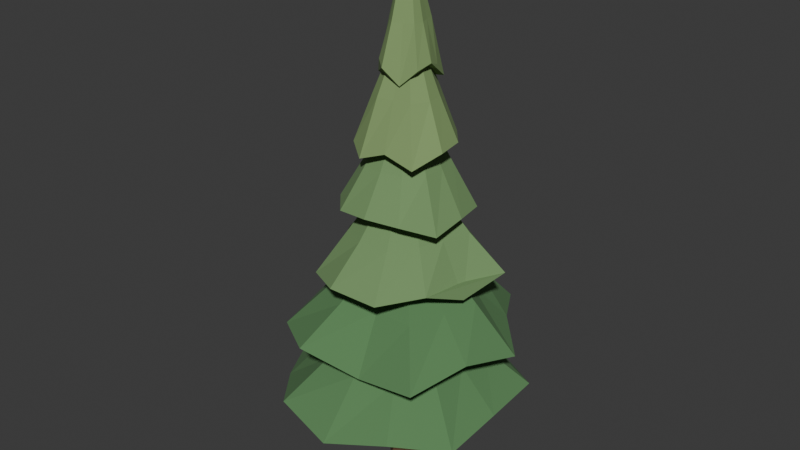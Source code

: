 # Source: Pine_Large.blend  (saved by Blender 5.2.44; exported with 4.5.12 LTS)
import bpy
from mathutils import Matrix  # noqa: F401  (used for matrix-valued properties, if any)

bpy.ops.wm.read_factory_settings(use_empty=True)
scene = bpy.context.scene
scene.name = 'Scene'

# ---- collections
col_collection = bpy.data.collections.new('Collection'); scene.collection.children.link(col_collection)

# ---- materials (node trees are filled in below, after node groups)
mat_bark = bpy.data.materials.new('Bark')
mat_bark.diffuse_color = (0.22, 0.12, 0.065, 1.0)
mat_pine0 = bpy.data.materials.new('Pine0')
mat_pine0.diffuse_color = (0.1, 0.23, 0.09, 1.0)
mat_pine1 = bpy.data.materials.new('Pine1')
mat_pine1.diffuse_color = (0.17, 0.3, 0.12, 1.0)
mat_pine2 = bpy.data.materials.new('Pine2')
mat_pine2.diffuse_color = (0.22, 0.34, 0.13, 1.0)

# ---- material node trees
mat_bark.use_nodes = True; mat_bark.node_tree.nodes.clear()
_N = mat_bark.node_tree.nodes; _L = mat_bark.node_tree.links
n0 = _N.new('ShaderNodeBsdfPrincipled'); n0.name = 'Principled BSDF'; n0.location = (-200, 100)
n0.inputs[0].default_value = (0.22, 0.12, 0.065, 1.0)
n0.inputs[2].default_value = 1.0
n0.inputs[10].default_value = 0.005
n1 = _N.new('ShaderNodeOutputMaterial'); n1.name = 'Material Output'; n1.location = (200, 100)
_L.new(n0.outputs[0], n1.inputs[0])
n1.is_active_output = True
mat_pine0.use_nodes = True; mat_pine0.node_tree.nodes.clear()
_N = mat_pine0.node_tree.nodes; _L = mat_pine0.node_tree.links
n0 = _N.new('ShaderNodeBsdfPrincipled'); n0.name = 'Principled BSDF'; n0.location = (-200, 100)
n0.inputs[0].default_value = (0.1, 0.23, 0.09, 1.0)
n0.inputs[2].default_value = 1.0
n0.inputs[10].default_value = 0.005
n1 = _N.new('ShaderNodeOutputMaterial'); n1.name = 'Material Output'; n1.location = (200, 100)
_L.new(n0.outputs[0], n1.inputs[0])
n1.is_active_output = True
mat_pine1.use_nodes = True; mat_pine1.node_tree.nodes.clear()
_N = mat_pine1.node_tree.nodes; _L = mat_pine1.node_tree.links
n0 = _N.new('ShaderNodeBsdfPrincipled'); n0.name = 'Principled BSDF'; n0.location = (-200, 100)
n0.inputs[0].default_value = (0.17, 0.3, 0.12, 1.0)
n0.inputs[2].default_value = 1.0
n0.inputs[10].default_value = 0.005
n1 = _N.new('ShaderNodeOutputMaterial'); n1.name = 'Material Output'; n1.location = (200, 100)
_L.new(n0.outputs[0], n1.inputs[0])
n1.is_active_output = True
mat_pine2.use_nodes = True; mat_pine2.node_tree.nodes.clear()
_N = mat_pine2.node_tree.nodes; _L = mat_pine2.node_tree.links
n0 = _N.new('ShaderNodeBsdfPrincipled'); n0.name = 'Principled BSDF'; n0.location = (-200, 100)
n0.inputs[0].default_value = (0.22, 0.34, 0.13, 1.0)
n0.inputs[2].default_value = 1.0
n0.inputs[10].default_value = 0.005
n1 = _N.new('ShaderNodeOutputMaterial'); n1.name = 'Material Output'; n1.location = (200, 100)
_L.new(n0.outputs[0], n1.inputs[0])
n1.is_active_output = True

# ---- world
world_world = bpy.data.worlds.new('World'); scene.world = world_world
world_world.use_nodes = True; world_world.node_tree.nodes.clear()
_N = world_world.node_tree.nodes; _L = world_world.node_tree.links
n0 = _N.new('ShaderNodeOutputWorld'); n0.name = 'World Output'; n0.location = (200, 100)
n1 = _N.new('ShaderNodeBackground'); n1.name = 'Background'; n1.location = (-200, 100)
n1.inputs[0].default_value = (0.05088, 0.05088, 0.05088, 1.0)
_L.new(n1.outputs[0], n0.inputs[0])
n0.is_active_output = True
world_world.color = (0.05088, 0.05088, 0.05088)
world_world.sun_shadow_jitter_overblur = 0.0

# ---- meshes
me_pine_large = bpy.data.meshes.new('Pine_Large')
me_pine_large.from_pydata([(0.2362, 0.0, 0.0), (0.1473, 0.1847, 0.0), (-0.05257, 0.2303, 0.0), (-0.2129, 0.1025, 0.0), (-0.2129, -0.1025, 0.0), (-0.05257, -0.2303, 0.0), (0.1473, -0.1847, 0.0), (0.084, 0.0, 0.91), (0.01811, 0.1368, 0.91), (-0.1299, 0.1706, 0.91), (-0.2487, 0.07593, 0.91), (-0.2487, -0.07593, 0.91), (-0.1299, -0.1706, 0.91), (0.01811, -0.1368, 0.91), (0.224, 0.042, 2.59), (0.1739, 0.146, 2.59), (0.0614, 0.1717, 2.59), (-0.02883, 0.09971, 2.59), (-0.02883, -0.01571, 2.59), (0.0614, -0.08767, 2.59), (0.1739, -0.06198, 2.59), (-0.049, 0.126, 4.41), (-0.07799, 0.1862, 4.41), (-0.1431, 0.2011, 4.41), (-0.1954, 0.1594, 4.41), (-0.1954, 0.09259, 4.41), (-0.1431, 0.05093, 4.41), (-0.07799, 0.0658, 4.41), (0.099, 0.0, 6.51), (0.09599, 0.006255, 6.51), (0.08922, 0.007799, 6.51), (0.08379, 0.003471, 6.51), (0.08379, -0.003471, 6.51), (0.08922, -0.007799, 6.51), (0.09599, -0.006255, 6.51), (1.435, 0.0, 1.43), (1.42, 0.82, 1.479), (0.7662, 1.327, 1.28), (1.034e-16, 1.688, 1.302), (-0.7474, 1.295, 1.268), (-1.228, 0.709, 1.313), (-1.8, 2.204e-16, 1.301), (-1.415, -0.817, 1.251), (-0.8607, -1.491, 1.417), (-3.039e-16, -1.654, 1.266), (0.7724, -1.338, 1.412), (1.377, -0.7948, 1.286), (0.9043, 0.0, 1.959), (0.8948, 0.5166, 1.959), (0.4827, 0.8361, 1.959), (6.513e-17, 1.064, 1.959), (-0.4709, 0.8156, 1.959), (-0.7736, 0.4466, 1.959), (-1.134, 1.389e-16, 1.959), (-0.8916, -0.5147, 1.959), (-0.5422, -0.9392, 1.959), (-1.914e-16, -1.042, 1.959), (0.4866, -0.8428, 1.959), (0.8673, -0.5007, 1.959), (0.1005, 0.0, 2.87), (0.09942, 0.0574, 2.87), (0.05363, 0.0929, 2.87), (7.237e-18, 0.1182, 2.87), (-0.05232, 0.09062, 2.87), (-0.08596, 0.04963, 2.87), (-0.126, 1.543e-17, 2.87), (-0.09906, -0.05719, 2.87), (-0.06025, -0.1044, 2.87), (-2.127e-17, -0.1158, 2.87), (0.05407, -0.09364, 2.87), (0.09636, -0.05564, 2.87), (0.9897, 0.8507, 2.341), (0.555, 1.583, 2.174), (-0.2855, 1.514, 2.209), (-1.041, 1.211, 2.336), (-1.403, 0.4918, 2.384), (-1.496, -0.2821, 2.158), (-1.201, -1.032, 2.272), (-0.5194, -1.482, 2.378), (0.2326, -1.233, 2.116), (1.06, -1.234, 2.219), (1.305, -0.4574, 2.366), (1.519, 0.2865, 2.224), (0.6235, 0.5359, 2.841), (0.3496, 0.9973, 2.841), (-0.1798, 0.9536, 2.841), (-0.6556, 0.7628, 2.841), (-0.8838, 0.3098, 2.841), (-0.9424, -0.1777, 2.841), (-0.7566, -0.6504, 2.841), (-0.3272, -0.9334, 2.841), (0.1465, -0.777, 2.841), (0.668, -0.7772, 2.841), (0.8219, -0.2881, 2.841), (0.9571, 0.1805, 2.841), (0.06928, 0.05955, 3.752), (0.03885, 0.1108, 3.752), (-0.01998, 0.106, 3.752), (-0.07285, 0.08475, 3.752), (-0.0982, 0.03443, 3.752), (-0.1047, -0.01975, 3.752), (-0.08407, -0.07226, 3.752), (-0.03636, -0.1037, 3.752), (0.01628, -0.08633, 3.752), (0.07423, -0.08636, 3.752), (0.09132, -0.03202, 3.752), (0.1063, 0.02006, 3.752), (0.1676, 1.103, 3.145), (-0.3557, 0.9096, 3.18), (-0.8999, 0.7194, 3.037), (-1.146, 0.1742, 3.235), (-0.9397, -0.3675, 3.092), (-0.7377, -0.9228, 3.147), (-0.1892, -1.245, 3.255), (0.4626, -1.183, 3.214), (0.8296, -0.6632, 3.246), (1.013, -0.1539, 3.053), (1.189, 0.4648, 3.235), (0.6532, 0.8171, 3.088), (0.1056, 0.695, 3.723), (-0.2241, 0.573, 3.723), (-0.5669, 0.4532, 3.723), (-0.7222, 0.1097, 3.723), (-0.592, -0.2315, 3.723), (-0.4648, -0.5814, 3.723), (-0.1192, -0.7846, 3.723), (0.2914, -0.7452, 3.723), (0.5227, -0.4178, 3.723), (0.6382, -0.09698, 3.723), (0.7488, 0.2929, 3.723), (0.4115, 0.5147, 3.723), (0.01173, 0.07722, 4.634), (-0.0249, 0.06367, 4.634), (-0.06299, 0.05036, 4.634), (-0.08024, 0.01219, 4.634), (-0.06578, -0.02572, 4.634), (-0.05164, -0.0646, 4.634), (-0.01325, -0.08718, 4.634), (0.03238, -0.0828, 4.634), (0.05807, -0.04643, 4.634), (0.07092, -0.01078, 4.634), (0.0832, 0.03254, 4.634), (0.04572, 0.05719, 4.634), (-0.4996, 0.7982, 4.004), (-0.6428, 0.3412, 4.086), (-0.7361, -0.02622, 3.989), (-0.7194, -0.4502, 4.066), (-0.4174, -0.7864, 4.063), (0.03053, -0.8571, 4.113), (0.4613, -0.7372, 4.086), (0.7808, -0.4145, 3.935), (0.816, 0.02907, 4.03), (0.7332, 0.4589, 4.012), (0.3606, 0.6793, 3.978), (-0.03072, 0.8624, 3.997), (-0.3147, 0.5029, 4.605), (-0.405, 0.215, 4.605), (-0.4637, -0.01652, 4.605), (-0.4532, -0.2837, 4.605), (-0.263, -0.4954, 4.605), (0.01923, -0.54, 4.605), (0.2906, -0.4644, 4.605), (0.4919, -0.2611, 4.605), (0.5141, 0.01831, 4.605), (0.4619, 0.2891, 4.605), (0.2272, 0.428, 4.605), (-0.01935, 0.5433, 4.605), (-0.03497, 0.05588, 5.516), (-0.045, 0.02388, 5.516), (-0.05152, -0.001835, 5.516), (-0.05036, -0.03152, 5.516), (-0.02922, -0.05504, 5.516), (0.002137, -0.05999, 5.516), (0.03229, -0.0516, 5.516), (0.05466, -0.02901, 5.516), (0.05712, 0.002035, 5.516), (0.05133, 0.03212, 5.516), (0.02524, 0.04755, 5.516), (-0.00215, 0.06037, 5.516), (-0.7414, 0.2306, 4.786), (-0.5996, -0.1354, 5.013), (-0.484, -0.4469, 4.855), (-0.2048, -0.6584, 4.767), (0.1344, -0.5952, 4.889), (0.5071, -0.5491, 4.761), (0.6941, -0.2159, 4.931), (0.6481, 0.1463, 4.944), (0.4346, 0.4013, 4.964), (0.2105, 0.6767, 4.81), (-0.17, 0.7531, 4.806), (-0.463, 0.5014, 4.954), (-0.4671, 0.1453, 5.487), (-0.3778, -0.08527, 5.487), (-0.3049, -0.2816, 5.487), (-0.129, -0.4148, 5.487), (0.08465, -0.375, 5.487), (0.3194, -0.3459, 5.487), (0.4373, -0.136, 5.487), (0.4083, 0.09216, 5.487), (0.2738, 0.2528, 5.487), (0.1326, 0.4263, 5.487), (-0.1071, 0.4745, 5.487), (-0.2917, 0.3159, 5.487), (-0.0519, 0.01614, 6.398), (-0.04197, -0.009475, 6.398), (-0.03388, -0.03128, 6.398), (-0.01434, -0.04609, 6.398), (0.009405, -0.04167, 6.398), (0.03549, -0.03844, 6.398), (0.04859, -0.01511, 6.398), (0.04537, 0.01024, 6.398), (0.03042, 0.02809, 6.398), (0.01473, 0.04737, 6.398), (-0.0119, 0.05272, 6.398), (-0.03241, 0.0351, 6.398), (-0.3378, -0.1462, 5.694), (-0.2098, -0.2826, 5.907), (-0.049, -0.4235, 5.863), (0.1488, -0.3439, 5.661), (0.3512, -0.2609, 5.861), (0.378, -0.04374, 5.912), (0.3216, 0.1392, 5.843), (0.2613, 0.3519, 5.638), (0.03891, 0.3363, 5.682), (-0.1375, 0.3177, 5.821), (-0.34, 0.2525, 5.67), (-0.422, 0.04882, 5.67), (-0.2128, -0.09209, 6.369), (-0.1322, -0.178, 6.369), (-0.03087, -0.2668, 6.369), (0.09377, -0.2167, 6.369), (0.2213, -0.1643, 6.369), (0.2382, -0.02755, 6.369), (0.2026, 0.08768, 6.369), (0.1646, 0.2217, 6.369), (0.02451, 0.2119, 6.369), (-0.0866, 0.2001, 6.369), (-0.2142, 0.1591, 6.369), (-0.2658, 0.03076, 6.369), (-0.02365, -0.01023, 7.28), (-0.01469, -0.01978, 7.28), (-0.00343, -0.02965, 7.28), (0.01042, -0.02408, 7.28), (0.02459, -0.01826, 7.28), (0.02646, -0.003062, 7.28), (0.02251, 0.009742, 7.28), (0.01829, 0.02463, 7.28), (0.002724, 0.02354, 7.28), (-0.009622, 0.02224, 7.28), (-0.0238, 0.01768, 7.28), (-0.02954, 0.003418, 7.28)], [], [(6, 5, 4, 3, 2, 1, 0), (0, 1, 8, 7), (1, 2, 9, 8), (2, 3, 10, 9), (3, 4, 11, 10), (4, 5, 12, 11), (5, 6, 13, 12), (6, 0, 7, 13), (7, 8, 15, 14), (8, 9, 16, 15), (9, 10, 17, 16), (10, 11, 18, 17), (11, 12, 19, 18), (12, 13, 20, 19), (13, 7, 14, 20), (14, 15, 22, 21), (15, 16, 23, 22), (16, 17, 24, 23), (17, 18, 25, 24), (18, 19, 26, 25), (19, 20, 27, 26), (20, 14, 21, 27), (21, 22, 29, 28), (22, 23, 30, 29), (23, 24, 31, 30), (24, 25, 32, 31), (25, 26, 33, 32), (26, 27, 34, 33), (27, 21, 28, 34), (28, 29, 30, 31, 32, 33, 34), (35, 36, 48), (35, 48, 47), (36, 37, 49), (36, 49, 48), (37, 38, 50), (37, 50, 49), (38, 39, 51), (38, 51, 50), (39, 40, 52), (39, 52, 51), (40, 41, 53), (40, 53, 52), (41, 42, 54), (41, 54, 53), (42, 43, 55), (42, 55, 54), (43, 44, 56), (43, 56, 55), (44, 45, 57), (44, 57, 56), (45, 46, 58), (45, 58, 57), (46, 35, 47), (46, 47, 58), (47, 48, 60), (47, 60, 59), (48, 49, 61), (48, 61, 60), (49, 50, 62), (49, 62, 61), (50, 51, 63), (50, 63, 62), (51, 52, 64), (51, 64, 63), (52, 53, 65), (52, 65, 64), (53, 54, 66), (53, 66, 65), (54, 55, 67), (54, 67, 66), (55, 56, 68), (55, 68, 67), (56, 57, 69), (56, 69, 68), (57, 58, 70), (57, 70, 69), (58, 47, 59), (58, 59, 70), (46, 45, 44, 43, 42, 41, 40, 39, 38, 37, 36, 35), (59, 60, 61, 62, 63, 64, 65, 66, 67, 68, 69, 70), (71, 72, 84), (71, 84, 83), (72, 73, 85), (72, 85, 84), (73, 74, 86), (73, 86, 85), (74, 75, 87), (74, 87, 86), (75, 76, 88), (75, 88, 87), (76, 77, 89), (76, 89, 88), (77, 78, 90), (77, 90, 89), (78, 79, 91), (78, 91, 90), (79, 80, 92), (79, 92, 91), (80, 81, 93), (80, 93, 92), (81, 82, 94), (81, 94, 93), (82, 71, 83), (82, 83, 94), (83, 84, 96), (83, 96, 95), (84, 85, 97), (84, 97, 96), (85, 86, 98), (85, 98, 97), (86, 87, 99), (86, 99, 98), (87, 88, 100), (87, 100, 99), (88, 89, 101), (88, 101, 100), (89, 90, 102), (89, 102, 101), (90, 91, 103), (90, 103, 102), (91, 92, 104), (91, 104, 103), (92, 93, 105), (92, 105, 104), (93, 94, 106), (93, 106, 105), (94, 83, 95), (94, 95, 106), (82, 81, 80, 79, 78, 77, 76, 75, 74, 73, 72, 71), (95, 96, 97, 98, 99, 100, 101, 102, 103, 104, 105, 106), (107, 108, 120), (107, 120, 119), (108, 109, 121), (108, 121, 120), (109, 110, 122), (109, 122, 121), (110, 111, 123), (110, 123, 122), (111, 112, 124), (111, 124, 123), (112, 113, 125), (112, 125, 124), (113, 114, 126), (113, 126, 125), (114, 115, 127), (114, 127, 126), (115, 116, 128), (115, 128, 127), (116, 117, 129), (116, 129, 128), (117, 118, 130), (117, 130, 129), (118, 107, 119), (118, 119, 130), (119, 120, 132), (119, 132, 131), (120, 121, 133), (120, 133, 132), (121, 122, 134), (121, 134, 133), (122, 123, 135), (122, 135, 134), (123, 124, 136), (123, 136, 135), (124, 125, 137), (124, 137, 136), (125, 126, 138), (125, 138, 137), (126, 127, 139), (126, 139, 138), (127, 128, 140), (127, 140, 139), (128, 129, 141), (128, 141, 140), (129, 130, 142), (129, 142, 141), (130, 119, 131), (130, 131, 142), (118, 117, 116, 115, 114, 113, 112, 111, 110, 109, 108, 107), (131, 132, 133, 134, 135, 136, 137, 138, 139, 140, 141, 142), (143, 144, 156), (143, 156, 155), (144, 145, 157), (144, 157, 156), (145, 146, 158), (145, 158, 157), (146, 147, 159), (146, 159, 158), (147, 148, 160), (147, 160, 159), (148, 149, 161), (148, 161, 160), (149, 150, 162), (149, 162, 161), (150, 151, 163), (150, 163, 162), (151, 152, 164), (151, 164, 163), (152, 153, 165), (152, 165, 164), (153, 154, 166), (153, 166, 165), (154, 143, 155), (154, 155, 166), (155, 156, 168), (155, 168, 167), (156, 157, 169), (156, 169, 168), (157, 158, 170), (157, 170, 169), (158, 159, 171), (158, 171, 170), (159, 160, 172), (159, 172, 171), (160, 161, 173), (160, 173, 172), (161, 162, 174), (161, 174, 173), (162, 163, 175), (162, 175, 174), (163, 164, 176), (163, 176, 175), (164, 165, 177), (164, 177, 176), (165, 166, 178), (165, 178, 177), (166, 155, 167), (166, 167, 178), (154, 153, 152, 151, 150, 149, 148, 147, 146, 145, 144, 143), (167, 168, 169, 170, 171, 172, 173, 174, 175, 176, 177, 178), (179, 180, 192), (179, 192, 191), (180, 181, 193), (180, 193, 192), (181, 182, 194), (181, 194, 193), (182, 183, 195), (182, 195, 194), (183, 184, 196), (183, 196, 195), (184, 185, 197), (184, 197, 196), (185, 186, 198), (185, 198, 197), (186, 187, 199), (186, 199, 198), (187, 188, 200), (187, 200, 199), (188, 189, 201), (188, 201, 200), (189, 190, 202), (189, 202, 201), (190, 179, 191), (190, 191, 202), (191, 192, 204), (191, 204, 203), (192, 193, 205), (192, 205, 204), (193, 194, 206), (193, 206, 205), (194, 195, 207), (194, 207, 206), (195, 196, 208), (195, 208, 207), (196, 197, 209), (196, 209, 208), (197, 198, 210), (197, 210, 209), (198, 199, 211), (198, 211, 210), (199, 200, 212), (199, 212, 211), (200, 201, 213), (200, 213, 212), (201, 202, 214), (201, 214, 213), (202, 191, 203), (202, 203, 214), (190, 189, 188, 187, 186, 185, 184, 183, 182, 181, 180, 179), (203, 204, 205, 206, 207, 208, 209, 210, 211, 212, 213, 214), (215, 216, 228), (215, 228, 227), (216, 217, 229), (216, 229, 228), (217, 218, 230), (217, 230, 229), (218, 219, 231), (218, 231, 230), (219, 220, 232), (219, 232, 231), (220, 221, 233), (220, 233, 232), (221, 222, 234), (221, 234, 233), (222, 223, 235), (222, 235, 234), (223, 224, 236), (223, 236, 235), (224, 225, 237), (224, 237, 236), (225, 226, 238), (225, 238, 237), (226, 215, 227), (226, 227, 238), (227, 228, 240), (227, 240, 239), (228, 229, 241), (228, 241, 240), (229, 230, 242), (229, 242, 241), (230, 231, 243), (230, 243, 242), (231, 232, 244), (231, 244, 243), (232, 233, 245), (232, 245, 244), (233, 234, 246), (233, 246, 245), (234, 235, 247), (234, 247, 246), (235, 236, 248), (235, 248, 247), (236, 237, 249), (236, 249, 248), (237, 238, 250), (237, 250, 249), (238, 227, 239), (238, 239, 250), (226, 225, 224, 223, 222, 221, 220, 219, 218, 217, 216, 215), (239, 240, 241, 242, 243, 244, 245, 246, 247, 248, 249, 250)])
me_pine_large.polygons.foreach_set('material_index', [0, 0, 0, 0, 0, 0, 0, 0, 0, 0, 0, 0, 0, 0, 0, 0, 0, 0, 0, 0, 0, 0, 0, 0, 0, 0, 0, 0, 0, 0, 1, 1, 1, 1, 1, 1, 1, 1, 1, 1, 1, 1, 1, 1, 1, 1, 1, 1, 1, 1, 1, 1, 1, 1, 1, 1, 1, 1, 1, 1, 1, 1, 1, 1, 1, 1, 1, 1, 1, 1, 1, 1, 1, 1, 1, 1, 1, 1, 1, 1, 1, 1, 1, 1, 1, 1, 1, 1, 1, 1, 1, 1, 1, 1, 1, 1, 1, 1, 1, 1, 1, 1, 1, 1, 1, 1, 1, 1, 1, 1, 1, 1, 1, 1, 1, 1, 1, 1, 1, 1, 1, 1, 1, 1, 1, 1, 1, 1, 1, 1, 2, 2, 2, 2, 2, 2, 2, 2, 2, 2, 2, 2, 2, 2, 2, 2, 2, 2, 2, 2, 2, 2, 2, 2, 2, 2, 2, 2, 2, 2, 2, 2, 2, 2, 2, 2, 2, 2, 2, 2, 2, 2, 2, 2, 2, 2, 2, 2, 2, 2, 2, 2, 2, 2, 2, 2, 2, 2, 2, 2, 2, 2, 2, 2, 2, 2, 2, 2, 2, 2, 2, 2, 2, 2, 2, 2, 2, 2, 2, 2, 2, 2, 2, 2, 2, 2, 2, 2, 2, 2, 2, 2, 2, 2, 2, 2, 2, 2, 2, 2, 3, 3, 3, 3, 3, 3, 3, 3, 3, 3, 3, 3, 3, 3, 3, 3, 3, 3, 3, 3, 3, 3, 3, 3, 3, 3, 3, 3, 3, 3, 3, 3, 3, 3, 3, 3, 3, 3, 3, 3, 3, 3, 3, 3, 3, 3, 3, 3, 3, 3, 3, 3, 3, 3, 3, 3, 3, 3, 3, 3, 3, 3, 3, 3, 3, 3, 3, 3, 3, 3, 3, 3, 3, 3, 3, 3, 3, 3, 3, 3, 3, 3, 3, 3, 3, 3, 3, 3, 3, 3, 3, 3, 3, 3, 3, 3, 3, 3, 3, 3])
me_pine_large.materials.append(mat_bark)
me_pine_large.materials.append(mat_pine0)
me_pine_large.materials.append(mat_pine1)
me_pine_large.materials.append(mat_pine2)
me_pine_large.update()

# ---- objects
ob_pine_large = bpy.data.objects.new('Pine_Large', me_pine_large)

# ---- transforms, parenting, visibility, modifiers, constraints
ob_pine_large.location = (0.0, 0.0, 0.0)

# ---- collection membership
col_collection.objects.link(ob_pine_large)

# ---- scene / render settings (as saved in the file)
scene.frame_start = 1; scene.frame_end = 250; scene.frame_set(1)
scene.render.engine = 'BLENDER_EEVEE_NEXT'
scene.render.bake_bias = 0.0
scene.render.bake_samples = 0
scene.render.compositor_device = 'GPU'
scene.eevee.use_volume_custom_range = False
scene.eevee.fast_gi_thickness_near = 0.1
scene.eevee.fast_gi_thickness_far = 0.0
scene.eevee.ray_tracing_options.screen_trace_thickness = 0.1
bpy.context.view_layer.update()

# ---- added for rendering (the .blend has no active camera and no usable light): camera, sun
cam_auto = bpy.data.cameras.new('AutoCamera')
cam_auto.lens = 50.0
cam_auto.sensor_width = 36.0
cam_auto.clip_end = 1000.0
ob_auto_camera = bpy.data.objects.new('AutoCamera', cam_auto)
scene.collection.objects.link(ob_auto_camera)
ob_auto_camera.location = (7.88231, -9.61024, 10.0582)
ob_auto_camera.rotation_euler = (1.09748, -7.21219e-08, 0.694738)
scene.camera = ob_auto_camera
light_auto_sun = bpy.data.lights.new('AutoSun', 'SUN')
light_auto_sun.energy = 3.0
light_auto_sun.angle = 0.0523599
ob_auto_sun = bpy.data.objects.new('AutoSun', light_auto_sun)
scene.collection.objects.link(ob_auto_sun)
ob_auto_sun.rotation_euler = (0.872665, 0.174533, 0.523599)
bpy.context.view_layer.update()
